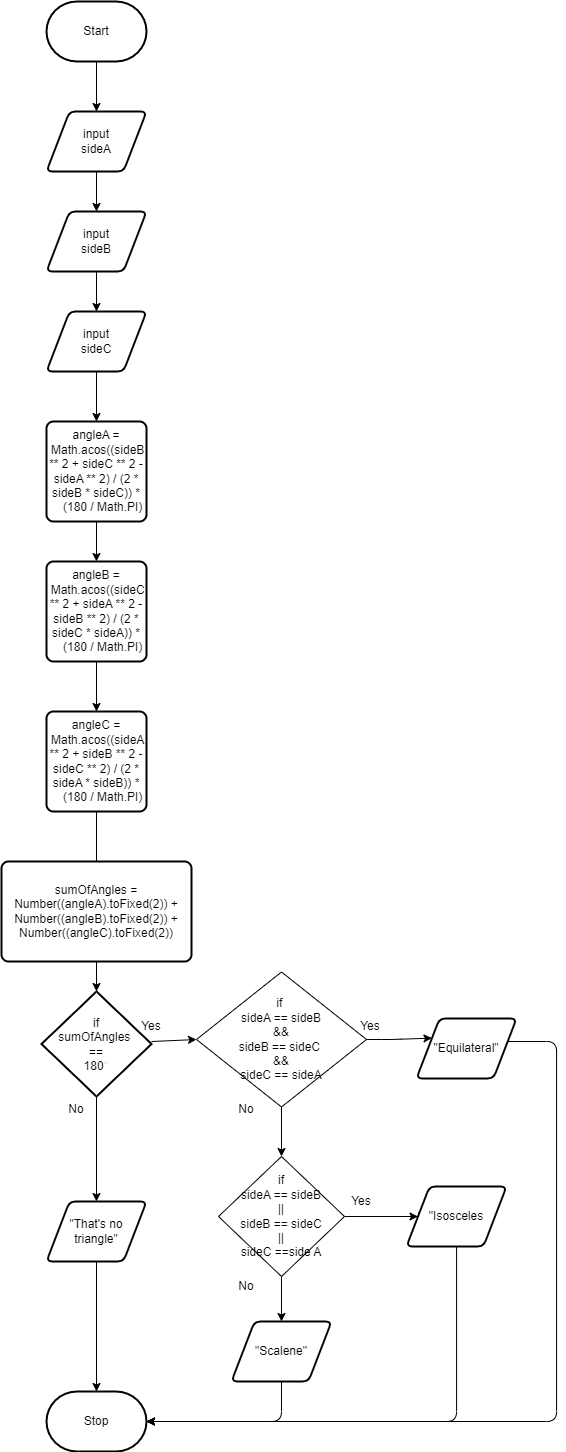

The diagram above was exported from draw.io. Its source (the exported page's mxGraphModel, read from the mxfile embedded in the PNG):
<mxGraphModel dx="945" dy="1964" grid="1" gridSize="10" guides="1" tooltips="1" connect="1" arrows="1" fold="1" page="1" pageScale="1" pageWidth="850" pageHeight="1100" math="0" shadow="0">
  <root>
    <mxCell id="0" />
    <mxCell id="1" parent="0" />
    <mxCell id="7" style="edgeStyle=none;html=1;" parent="1" source="2" target="3" edge="1">
      <mxGeometry relative="1" as="geometry" />
    </mxCell>
    <mxCell id="2" value="Start" style="strokeWidth=2;html=1;shape=mxgraph.flowchart.terminator;whiteSpace=wrap;" parent="1" vertex="1">
      <mxGeometry x="290" y="-360" width="100" height="60" as="geometry" />
    </mxCell>
    <mxCell id="63" style="edgeStyle=none;html=1;entryX=0.5;entryY=0;entryDx=0;entryDy=0;" edge="1" parent="1" source="3" target="11">
      <mxGeometry relative="1" as="geometry" />
    </mxCell>
    <mxCell id="3" value="input&lt;br&gt;sideA" style="shape=parallelogram;html=1;strokeWidth=2;perimeter=parallelogramPerimeter;whiteSpace=wrap;rounded=1;arcSize=12;size=0.23;" parent="1" vertex="1">
      <mxGeometry x="290" y="-250" width="100" height="60" as="geometry" />
    </mxCell>
    <mxCell id="23" style="edgeStyle=none;html=1;entryX=0.5;entryY=0;entryDx=0;entryDy=0;entryPerimeter=0;fontSize=12;" parent="1" source="5" target="6" edge="1">
      <mxGeometry relative="1" as="geometry" />
    </mxCell>
    <mxCell id="5" value="&quot;That's no&lt;br&gt;triangle&quot;" style="shape=parallelogram;html=1;strokeWidth=2;perimeter=parallelogramPerimeter;whiteSpace=wrap;rounded=1;arcSize=12;size=0.23;" parent="1" vertex="1">
      <mxGeometry x="290" y="840" width="100" height="60" as="geometry" />
    </mxCell>
    <mxCell id="6" value="Stop" style="strokeWidth=2;html=1;shape=mxgraph.flowchart.terminator;whiteSpace=wrap;" parent="1" vertex="1">
      <mxGeometry x="290" y="1030" width="100" height="60" as="geometry" />
    </mxCell>
    <mxCell id="17" style="edgeStyle=none;html=1;entryX=0.5;entryY=0;entryDx=0;entryDy=0;" parent="1" source="11" target="14" edge="1">
      <mxGeometry relative="1" as="geometry" />
    </mxCell>
    <mxCell id="11" value="input&lt;br&gt;sideB&lt;span style=&quot;color: rgba(0 , 0 , 0 , 0) ; font-family: monospace ; font-size: 0px&quot;&gt;%3CmxGraphModel%3E%3Croot%3E%3CmxCell%20id%3D%220%22%2F%3E%3CmxCell%20id%3D%221%22%20parent%3D%220%22%2F%3E%3CmxCell%20id%3D%222%22%20value%3D%22input%26lt%3Bbr%26gt%3Bside%20A%22%20style%3D%22shape%3Dparallelogram%3Bhtml%3D1%3BstrokeWidth%3D2%3Bperimeter%3DparallelogramPerimeter%3BwhiteSpace%3Dwrap%3Brounded%3D1%3BarcSize%3D12%3Bsize%3D0.23%3B%22%20vertex%3D%221%22%20parent%3D%221%22%3E%3CmxGeometry%20x%3D%22300%22%20y%3D%22360%22%20width%3D%22100%22%20height%3D%2260%22%20as%3D%22geometry%22%2F%3E%3C%2FmxCell%3E%3C%2Froot%3E%3C%2FmxGraphModel%3E&lt;/span&gt;" style="shape=parallelogram;html=1;strokeWidth=2;perimeter=parallelogramPerimeter;whiteSpace=wrap;rounded=1;arcSize=12;size=0.23;" parent="1" vertex="1">
      <mxGeometry x="290" y="-150" width="100" height="60" as="geometry" />
    </mxCell>
    <mxCell id="59" style="edgeStyle=none;html=1;entryX=0.5;entryY=0;entryDx=0;entryDy=0;" edge="1" parent="1" source="14" target="58">
      <mxGeometry relative="1" as="geometry" />
    </mxCell>
    <mxCell id="14" value="input&lt;br&gt;sideC&lt;span style=&quot;color: rgba(0 , 0 , 0 , 0) ; font-family: monospace ; font-size: 0px&quot;&gt;%3CmxGraphModel%3E%3Croot%3E%3CmxCell%20id%3D%220%22%2F%3E%3CmxCell%20id%3D%221%22%20parent%3D%220%22%2F%3E%3CmxCell%20id%3D%222%22%20value%3D%22input%26lt%3Bbr%26gt%3Bside%20A%22%20style%3D%22shape%3Dparallelogram%3Bhtml%3D1%3BstrokeWidth%3D2%3Bperimeter%3DparallelogramPerimeter%3BwhiteSpace%3Dwrap%3Brounded%3D1%3BarcSize%3D12%3Bsize%3D0.23%3B%22%20vertex%3D%221%22%20parent%3D%221%22%3E%3CmxGeometry%20x%3D%22300%22%20y%3D%22360%22%20width%3D%22100%22%20height%3D%2260%22%20as%3D%22geometry%22%2F%3E%3C%2FmxCell%3E%3C%2Froot%3E%3C%2FmxGraphModel%3E&lt;/span&gt;" style="shape=parallelogram;html=1;strokeWidth=2;perimeter=parallelogramPerimeter;whiteSpace=wrap;rounded=1;arcSize=12;size=0.23;" parent="1" vertex="1">
      <mxGeometry x="290" y="-50" width="100" height="60" as="geometry" />
    </mxCell>
    <mxCell id="22" style="edgeStyle=none;html=1;entryX=0.5;entryY=0;entryDx=0;entryDy=0;fontSize=12;" parent="1" source="19" target="5" edge="1">
      <mxGeometry relative="1" as="geometry" />
    </mxCell>
    <mxCell id="26" style="edgeStyle=none;html=1;entryX=0;entryY=0.5;entryDx=0;entryDy=0;fontSize=12;" parent="1" source="19" target="25" edge="1">
      <mxGeometry relative="1" as="geometry" />
    </mxCell>
    <mxCell id="19" value="if&lt;br&gt;sumOfAngles&amp;nbsp;&lt;br&gt;==&lt;br&gt;180&lt;span style=&quot;color: rgb(232 , 234 , 237) ; font-family: &amp;#34;arial&amp;#34; , sans-serif ; text-align: left&quot;&gt;&lt;font style=&quot;font-size: 12px&quot;&gt;°&lt;/font&gt;&lt;/span&gt;" style="strokeWidth=2;html=1;shape=mxgraph.flowchart.decision;whiteSpace=wrap;" parent="1" vertex="1">
      <mxGeometry x="285" y="630" width="110" height="105" as="geometry" />
    </mxCell>
    <mxCell id="24" value="No" style="text;html=1;strokeColor=none;fillColor=none;align=center;verticalAlign=middle;whiteSpace=wrap;rounded=0;labelBackgroundColor=none;fontSize=12;" parent="1" vertex="1">
      <mxGeometry x="290" y="733" width="60" height="30" as="geometry" />
    </mxCell>
    <mxCell id="45" style="edgeStyle=orthogonalEdgeStyle;html=1;entryX=0.5;entryY=0;entryDx=0;entryDy=0;fontSize=12;" parent="1" source="25" target="32" edge="1">
      <mxGeometry relative="1" as="geometry" />
    </mxCell>
    <mxCell id="48" style="edgeStyle=orthogonalEdgeStyle;html=1;entryX=0;entryY=0.25;entryDx=0;entryDy=0;fontSize=12;" parent="1" source="25" target="28" edge="1">
      <mxGeometry relative="1" as="geometry" />
    </mxCell>
    <mxCell id="25" value="if&amp;nbsp;&lt;br&gt;sideA == sideB &lt;br&gt;&amp;amp;&amp;amp;&lt;br&gt;sideB == sideC&amp;nbsp;&lt;br&gt;&amp;amp;&amp;amp;&lt;br&gt;sideC == sideA" style="rhombus;whiteSpace=wrap;html=1;labelBackgroundColor=none;fontSize=12;" parent="1" vertex="1">
      <mxGeometry x="440" y="610.5" width="170" height="135" as="geometry" />
    </mxCell>
    <mxCell id="27" value="Yes" style="text;html=1;strokeColor=none;fillColor=none;align=center;verticalAlign=middle;whiteSpace=wrap;rounded=0;labelBackgroundColor=none;fontSize=12;" parent="1" vertex="1">
      <mxGeometry x="365" y="650" width="60" height="30" as="geometry" />
    </mxCell>
    <mxCell id="68" style="edgeStyle=orthogonalEdgeStyle;html=1;entryX=1;entryY=0.5;entryDx=0;entryDy=0;entryPerimeter=0;" edge="1" parent="1" source="28" target="6">
      <mxGeometry relative="1" as="geometry">
        <Array as="points">
          <mxPoint x="800" y="680" />
          <mxPoint x="800" y="1060" />
        </Array>
      </mxGeometry>
    </mxCell>
    <mxCell id="28" value="&quot;Equilateral&quot;" style="shape=parallelogram;html=1;strokeWidth=2;perimeter=parallelogramPerimeter;whiteSpace=wrap;rounded=1;arcSize=12;size=0.23;" parent="1" vertex="1">
      <mxGeometry x="660" y="657" width="100" height="60" as="geometry" />
    </mxCell>
    <mxCell id="46" style="edgeStyle=orthogonalEdgeStyle;html=1;entryX=0.5;entryY=0;entryDx=0;entryDy=0;fontSize=12;" parent="1" source="32" target="38" edge="1">
      <mxGeometry relative="1" as="geometry" />
    </mxCell>
    <mxCell id="50" style="edgeStyle=orthogonalEdgeStyle;html=1;entryX=0.2;entryY=0.5;entryDx=0;entryDy=0;entryPerimeter=0;fontSize=12;" parent="1" source="32" target="34" edge="1">
      <mxGeometry relative="1" as="geometry" />
    </mxCell>
    <mxCell id="53" value="" style="edgeStyle=orthogonalEdgeStyle;html=1;fontSize=12;" parent="1" source="32" target="34" edge="1">
      <mxGeometry relative="1" as="geometry" />
    </mxCell>
    <mxCell id="32" value="if&lt;br&gt;sideA == sideB&lt;br&gt;||&lt;br&gt;sideB == sideC&lt;br&gt;||&lt;br&gt;sideC ==side A" style="rhombus;whiteSpace=wrap;html=1;labelBackgroundColor=none;fontSize=12;" parent="1" vertex="1">
      <mxGeometry x="462" y="795" width="126" height="120" as="geometry" />
    </mxCell>
    <mxCell id="75" style="edgeStyle=orthogonalEdgeStyle;html=1;entryX=1;entryY=0.5;entryDx=0;entryDy=0;entryPerimeter=0;startArrow=none;" edge="1" parent="1" source="34" target="6">
      <mxGeometry relative="1" as="geometry">
        <mxPoint x="670" y="840" as="sourcePoint" />
        <Array as="points">
          <mxPoint x="700" y="1060" />
        </Array>
      </mxGeometry>
    </mxCell>
    <mxCell id="70" style="edgeStyle=orthogonalEdgeStyle;html=1;entryX=1;entryY=0.5;entryDx=0;entryDy=0;entryPerimeter=0;" edge="1" parent="1" source="38" target="6">
      <mxGeometry relative="1" as="geometry">
        <Array as="points">
          <mxPoint x="525" y="1060" />
        </Array>
      </mxGeometry>
    </mxCell>
    <mxCell id="54" value="No" style="text;html=1;strokeColor=none;fillColor=none;align=center;verticalAlign=middle;whiteSpace=wrap;rounded=0;labelBackgroundColor=none;fontSize=12;" parent="1" vertex="1">
      <mxGeometry x="460" y="733" width="60" height="30" as="geometry" />
    </mxCell>
    <mxCell id="55" value="No" style="text;html=1;strokeColor=none;fillColor=none;align=center;verticalAlign=middle;whiteSpace=wrap;rounded=0;labelBackgroundColor=none;fontSize=12;" parent="1" vertex="1">
      <mxGeometry x="460" y="910" width="60" height="30" as="geometry" />
    </mxCell>
    <mxCell id="56" value="Yes" style="text;html=1;strokeColor=none;fillColor=none;align=center;verticalAlign=middle;whiteSpace=wrap;rounded=0;labelBackgroundColor=none;fontSize=12;" parent="1" vertex="1">
      <mxGeometry x="584" y="650" width="60" height="30" as="geometry" />
    </mxCell>
    <mxCell id="57" value="Yes" style="text;html=1;strokeColor=none;fillColor=none;align=center;verticalAlign=middle;whiteSpace=wrap;rounded=0;labelBackgroundColor=none;fontSize=12;" parent="1" vertex="1">
      <mxGeometry x="575" y="825" width="60" height="30" as="geometry" />
    </mxCell>
    <mxCell id="61" style="edgeStyle=none;html=1;entryX=0.5;entryY=0;entryDx=0;entryDy=0;" edge="1" parent="1" source="58" target="60">
      <mxGeometry relative="1" as="geometry" />
    </mxCell>
    <mxCell id="58" value="&lt;div&gt;angleA =&lt;/div&gt;&lt;div&gt;&amp;nbsp;Math.acos((sideB ** 2 + sideC ** 2 - sideA ** 2) / (2 * sideB * sideC)) *&lt;/div&gt;&lt;div&gt;&amp;nbsp; &amp;nbsp; (180 / Math.PI)&lt;/div&gt;" style="rounded=1;whiteSpace=wrap;html=1;absoluteArcSize=1;arcSize=14;strokeWidth=2;" vertex="1" parent="1">
      <mxGeometry x="290" y="60" width="100" height="100" as="geometry" />
    </mxCell>
    <mxCell id="64" style="edgeStyle=none;html=1;entryX=0.5;entryY=0;entryDx=0;entryDy=0;" edge="1" parent="1" source="60" target="62">
      <mxGeometry relative="1" as="geometry" />
    </mxCell>
    <mxCell id="60" value="&lt;div&gt;angleB =&lt;/div&gt;&lt;div&gt;&amp;nbsp;Math.acos((sideC ** 2 + sideA ** 2 - sideB ** 2) / (2 * sideC * sideA)) *&lt;/div&gt;&lt;div&gt;&amp;nbsp; &amp;nbsp; (180 / Math.PI)&lt;/div&gt;" style="rounded=1;whiteSpace=wrap;html=1;absoluteArcSize=1;arcSize=14;strokeWidth=2;" vertex="1" parent="1">
      <mxGeometry x="290" y="200" width="100" height="100" as="geometry" />
    </mxCell>
    <mxCell id="66" style="edgeStyle=none;html=1;" edge="1" parent="1" source="62">
      <mxGeometry relative="1" as="geometry">
        <mxPoint x="340" y="520" as="targetPoint" />
      </mxGeometry>
    </mxCell>
    <mxCell id="62" value="&lt;div&gt;angleC =&lt;/div&gt;&lt;div&gt;&amp;nbsp;Math.acos((sideA ** 2 + sideB ** 2 - sideC ** 2) / (2 * sideA * sideB)) *&lt;/div&gt;&lt;div&gt;&amp;nbsp; &amp;nbsp; (180 / Math.PI)&lt;/div&gt;" style="rounded=1;whiteSpace=wrap;html=1;absoluteArcSize=1;arcSize=14;strokeWidth=2;" vertex="1" parent="1">
      <mxGeometry x="290" y="350" width="100" height="100" as="geometry" />
    </mxCell>
    <mxCell id="67" style="edgeStyle=none;html=1;entryX=0.5;entryY=0;entryDx=0;entryDy=0;entryPerimeter=0;" edge="1" parent="1" source="65" target="19">
      <mxGeometry relative="1" as="geometry" />
    </mxCell>
    <mxCell id="65" value="sumOfAngles = Number((angleA).toFixed(2)) + Number((angleB).toFixed(2)) + Number((angleC).toFixed(2))" style="rounded=1;whiteSpace=wrap;html=1;absoluteArcSize=1;arcSize=14;strokeWidth=2;" vertex="1" parent="1">
      <mxGeometry x="245" y="500" width="190" height="100" as="geometry" />
    </mxCell>
    <mxCell id="38" value="&quot;Scalene&quot;" style="shape=parallelogram;html=1;strokeWidth=2;perimeter=parallelogramPerimeter;whiteSpace=wrap;rounded=1;arcSize=12;size=0.23;" parent="1" vertex="1">
      <mxGeometry x="475" y="960" width="100" height="60" as="geometry" />
    </mxCell>
    <mxCell id="34" value="&quot;Isosceles" style="shape=parallelogram;html=1;strokeWidth=2;perimeter=parallelogramPerimeter;whiteSpace=wrap;rounded=1;arcSize=12;size=0.23;" parent="1" vertex="1">
      <mxGeometry x="650" y="825" width="100" height="60" as="geometry" />
    </mxCell>
  </root>
</mxGraphModel>